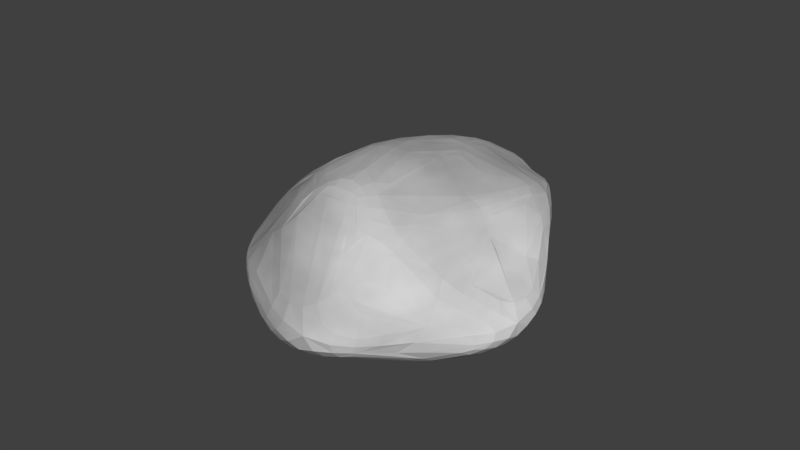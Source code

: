 # Source: Rocher3.blend  (saved by Blender 2.78.0; exported with 4.5.12 LTS)
import bpy
from mathutils import Matrix  # noqa: F401  (used for matrix-valued properties, if any)

bpy.ops.wm.read_factory_settings(use_empty=True)
scene = bpy.context.scene
scene.name = 'Scene'

# ---- collections
col_collection_1 = bpy.data.collections.new('Collection 1'); scene.collection.children.link(col_collection_1)

# ---- materials (node trees are filled in below, after node groups)
mat_rocher = bpy.data.materials.new('Rocher')
mat_rocher.alpha_threshold = 0.0
mat_rocher.diffuse_color = (0.4678, 0.4678, 0.4678, 1.0)
mat_rocher.roughness = 0.5

# ---- material node trees
mat_rocher.use_nodes = True; mat_rocher.node_tree.nodes.clear()
_N = mat_rocher.node_tree.nodes; _L = mat_rocher.node_tree.links
n0 = _N.new('ShaderNodeOutputMaterial'); n0.name = 'Material Output'; n0.location = (498, 322)
n1 = _N.new('ShaderNodeBsdfDiffuse'); n1.name = 'Diffuse BSDF'; n1.location = (222, 309)
n2 = _N.new('ShaderNodeTexNoise'); n2.name = 'Noise Texture'; n2.location = (23, 328)
n2.inputs[2].default_value = 1.5
n2.inputs[3].default_value = 5.0
_L.new(n1.outputs[0], n0.inputs[0])
_L.new(n2.outputs[0], n1.inputs[0])
n0.is_active_output = True

# ---- world
world_world = bpy.data.worlds.new('World'); scene.world = world_world
world_world.color = (0.05088, 0.05088, 0.05088)
world_world.use_sun_shadow = False
world_world.sun_shadow_jitter_overblur = 0.0
world_world.cycles.sampling_method = 'MANUAL'

# ---- meshes
me_rocher3 = bpy.data.meshes.new('Rocher3')
me_rocher3.from_pydata([(0.1204, -0.0186, -0.4442), (0.7209, -0.6276, -0.16), (-0.5286, -1.041, -0.4503), (-0.6546, 0.04175, -0.02945), (-0.151, 0.8212, -0.284), (0.792, 0.37, -0.2621), (-0.2227, -0.8114, 0.3185), (-0.8853, -0.4794, 0.3667), (-0.2638, 0.3907, 0.4771), (0.322, 0.6929, 0.4269), (0.5908, 0.05455, 0.8103), (-0.303, 0.1068, 0.7152), (-0.2942, -0.7131, -0.4626), (0.4268, -0.4828, -0.3672), (-0.03958, -1.113, -0.3821), (0.8809, -0.05816, 0.1388), (0.501, 0.2564, -0.3043), (-0.4664, -0.01187, -0.3899), (-0.627, -0.5036, -0.1889), (-0.08425, 0.415, -0.4064), (-0.515, 0.5101, -0.2064), (0.3996, 0.7124, -0.247), (0.7956, -0.3902, 0.1464), (0.8789, 0.2356, 0.148), (-0.345, -1.172, -0.06866), (0.4304, -0.9665, -0.03175), (-0.7141, -0.2917, 0.4882), (-0.6465, -0.5848, 0.2691), (-0.5214, 0.8615, 0.03489), (-0.7321, 0.3846, 0.1689), (0.7109, 0.9501, 0.09632), (0.08728, 0.8468, -0.001895), (0.4334, -0.5274, 0.7216), (-0.8626, -0.9238, 0.4327), (-0.8638, 0.03591, 0.679), (-0.05935, 0.6106, 0.3547), (0.421, 0.2153, 0.8616), (-0.216, -0.6357, 0.9605), (0.239, 0.03463, 1.046), (-0.4676, -0.2007, 0.8393), (-0.378, 0.1951, 0.6988), (0.2206, 0.5347, 0.8089)], [], [(0, 13, 12), (1, 13, 15), (0, 12, 17), (0, 17, 19), (0, 19, 16), (1, 15, 22), (2, 14, 24), (3, 18, 26), (4, 20, 28), (5, 21, 30), (1, 22, 25), (2, 24, 27), (3, 26, 29), (4, 28, 31), (5, 30, 23), (6, 32, 37), (7, 33, 39), (8, 34, 40), (9, 35, 41), (10, 36, 38), (38, 41, 11), (38, 36, 41), (36, 9, 41), (41, 40, 11), (41, 35, 40), (35, 8, 40), (40, 39, 11), (40, 34, 39), (34, 7, 39), (39, 37, 11), (39, 33, 37), (33, 6, 37), (37, 38, 11), (37, 32, 38), (32, 10, 38), (23, 36, 10), (23, 30, 36), (30, 9, 36), (31, 35, 9), (31, 28, 35), (28, 8, 35), (29, 34, 8), (29, 26, 34), (26, 7, 34), (27, 33, 7), (27, 24, 33), (24, 6, 33), (25, 32, 6), (25, 22, 32), (22, 10, 32), (30, 31, 9), (30, 21, 31), (21, 4, 31), (28, 29, 8), (28, 20, 29), (20, 3, 29), (26, 27, 7), (26, 18, 27), (18, 2, 27), (24, 25, 6), (24, 14, 25), (14, 1, 25), (22, 23, 10), (22, 15, 23), (15, 5, 23), (16, 21, 5), (16, 19, 21), (19, 4, 21), (19, 20, 4), (19, 17, 20), (17, 3, 20), (17, 18, 3), (17, 12, 18), (12, 2, 18), (15, 16, 5), (15, 13, 16), (13, 0, 16), (12, 14, 2), (12, 13, 14), (13, 1, 14)])
me_rocher3.materials.append(mat_rocher)
me_rocher3.use_remesh_preserve_volume = False
me_rocher3.use_remesh_preserve_attributes = False
me_rocher3.use_mirror_vertex_groups = False
me_rocher3.update()

# ---- objects
ob_rocher3 = bpy.data.objects.new('Rocher3', me_rocher3)

# ---- transforms, parenting, visibility, modifiers, constraints
ob_rocher3.location = (0.0, 0.0, 0.0)
ob_rocher3.rotation_euler = (0.0, -0.0, -2.29)
ob_rocher3.scale = (0.6026, 0.6026, 0.3518)
ob_rocher3.lineart.crease_threshold = 0.0
_m = ob_rocher3.modifiers.new('Subsurf', 'SUBSURF')
_m.uv_smooth = 'PRESERVE_CORNERS'
_m.quality = 2
_m.levels = 2
_m.show_only_control_edges = False
_m = ob_rocher3.modifiers.new('Decimate', 'DECIMATE')
_m.decimate_type = 'DISSOLVE'
_m.angle_limit = 0.1222

# ---- collection membership
col_collection_1.objects.link(ob_rocher3)

# ---- scene / render settings (as saved in the file)
scene.frame_start = 1; scene.frame_end = 250; scene.frame_set(8)
scene.render.engine = 'CYCLES'
scene.render.resolution_percentage = 50
scene.render.dither_intensity = 0.0
scene.cycles.use_denoising = False
scene.cycles.samples = 128
scene.cycles.sampling_pattern = 'TABULATED_SOBOL'
scene.cycles.light_sampling_threshold = 0.0
scene.cycles.use_adaptive_sampling = False
scene.cycles.use_light_tree = False
scene.cycles.blur_glossy = 0.0
scene.cycles.sample_clamp_indirect = 0.0
scene.view_settings.view_transform = 'Standard'
bpy.context.view_layer.update()

# ---- added for rendering (the .blend has no active camera and no usable light): camera, sun
cam_auto = bpy.data.cameras.new('AutoCamera')
cam_auto.lens = 50.0
cam_auto.sensor_width = 36.0
cam_auto.clip_end = 1000.0
ob_auto_camera = bpy.data.objects.new('AutoCamera', cam_auto)
scene.collection.objects.link(ob_auto_camera)
ob_auto_camera.location = (1.98635, -2.41935, 1.73144)
ob_auto_camera.rotation_euler = (1.09748, -7.21219e-08, 0.694738)
scene.camera = ob_auto_camera
light_auto_sun = bpy.data.lights.new('AutoSun', 'SUN')
light_auto_sun.energy = 3.0
light_auto_sun.angle = 0.0523599
ob_auto_sun = bpy.data.objects.new('AutoSun', light_auto_sun)
scene.collection.objects.link(ob_auto_sun)
ob_auto_sun.rotation_euler = (0.872665, 0.174533, 0.523599)
bpy.context.view_layer.update()
